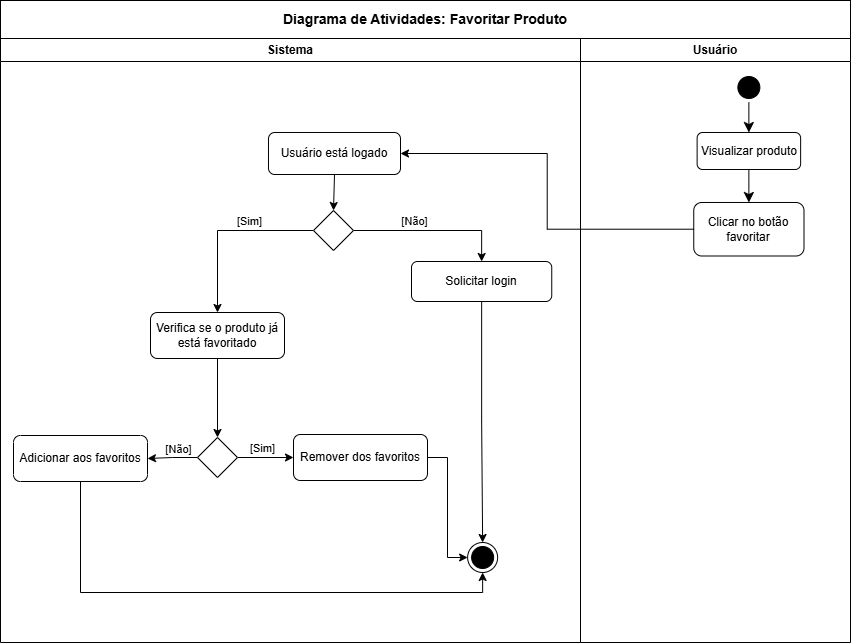

The diagram above was exported from draw.io. Its source (the exported page's mxGraphModel, read from the mxfile embedded in the PNG):
<mxGraphModel dx="1217" dy="669" grid="1" gridSize="10" guides="1" tooltips="1" connect="1" arrows="1" fold="1" page="1" pageScale="1" pageWidth="827" pageHeight="1169" math="0" shadow="0">
  <root>
    <mxCell id="0" />
    <mxCell id="1" parent="0" />
    <mxCell id="TP5OQj9QKrMm0EJDjJfw-1" parent="1" style="swimlane;whiteSpace=wrap" value="Sistema" vertex="1">
      <mxGeometry height="604" width="580" x="110" y="56" as="geometry" />
    </mxCell>
    <mxCell id="TP5OQj9QKrMm0EJDjJfw-8" parent="TP5OQj9QKrMm0EJDjJfw-1" style="ellipse;html=1;shape=endState;fillColor=strokeColor;" value="" vertex="1">
      <mxGeometry height="30" width="30" x="467.13" y="504" as="geometry" />
    </mxCell>
    <mxCell id="TP5OQj9QKrMm0EJDjJfw-52" parent="TP5OQj9QKrMm0EJDjJfw-1" style="rounded=1;whiteSpace=wrap;html=1;" value="Usuário está logado" vertex="1">
      <mxGeometry height="42" width="131.99" x="268" y="94" as="geometry" />
    </mxCell>
    <mxCell id="TP5OQj9QKrMm0EJDjJfw-67" edge="1" parent="TP5OQj9QKrMm0EJDjJfw-1" source="TP5OQj9QKrMm0EJDjJfw-47" style="edgeStyle=orthogonalEdgeStyle;rounded=0;orthogonalLoop=1;jettySize=auto;html=1;exitX=1;exitY=0.5;exitDx=0;exitDy=0;" target="TP5OQj9QKrMm0EJDjJfw-26">
      <mxGeometry relative="1" as="geometry" />
    </mxCell>
    <mxCell id="TP5OQj9QKrMm0EJDjJfw-98" edge="1" parent="TP5OQj9QKrMm0EJDjJfw-1" source="TP5OQj9QKrMm0EJDjJfw-47" style="edgeStyle=orthogonalEdgeStyle;rounded=0;orthogonalLoop=1;jettySize=auto;html=1;exitX=0;exitY=0.5;exitDx=0;exitDy=0;entryX=0.5;entryY=0;entryDx=0;entryDy=0;" target="TP5OQj9QKrMm0EJDjJfw-27">
      <mxGeometry relative="1" as="geometry" />
    </mxCell>
    <mxCell id="TP5OQj9QKrMm0EJDjJfw-47" parent="TP5OQj9QKrMm0EJDjJfw-1" style="rhombus;whiteSpace=wrap;html=1;" value="" vertex="1">
      <mxGeometry height="40" width="40" x="313" y="172" as="geometry" />
    </mxCell>
    <mxCell id="TP5OQj9QKrMm0EJDjJfw-55" edge="1" parent="TP5OQj9QKrMm0EJDjJfw-1" source="TP5OQj9QKrMm0EJDjJfw-52" style="edgeStyle=orthogonalEdgeStyle;rounded=0;orthogonalLoop=1;jettySize=auto;html=1;exitX=0.5;exitY=1;exitDx=0;exitDy=0;entryX=0.5;entryY=0;entryDx=0;entryDy=0;" target="TP5OQj9QKrMm0EJDjJfw-47">
      <mxGeometry relative="1" as="geometry" />
    </mxCell>
    <mxCell id="TP5OQj9QKrMm0EJDjJfw-48" parent="TP5OQj9QKrMm0EJDjJfw-1" style="text;html=1;align=center;verticalAlign=middle;resizable=0;points=[];autosize=1;strokeColor=none;fillColor=none;fontSize=11;" value="[Sim]" vertex="1">
      <mxGeometry height="30" width="50" x="224" y="168" as="geometry" />
    </mxCell>
    <mxCell id="TP5OQj9QKrMm0EJDjJfw-51" parent="TP5OQj9QKrMm0EJDjJfw-1" style="text;html=1;align=center;verticalAlign=middle;resizable=0;points=[];autosize=1;strokeColor=none;fillColor=none;fontSize=11;" value="[Não]" vertex="1">
      <mxGeometry height="30" width="50" x="389" y="168" as="geometry" />
    </mxCell>
    <mxCell id="TP5OQj9QKrMm0EJDjJfw-63" edge="1" parent="TP5OQj9QKrMm0EJDjJfw-1" source="TP5OQj9QKrMm0EJDjJfw-27" style="edgeStyle=orthogonalEdgeStyle;rounded=0;orthogonalLoop=1;jettySize=auto;html=1;exitX=0.5;exitY=1;exitDx=0;exitDy=0;entryX=0.5;entryY=0;entryDx=0;entryDy=0;endArrow=classic;endFill=1;" target="TP5OQj9QKrMm0EJDjJfw-62">
      <mxGeometry relative="1" as="geometry" />
    </mxCell>
    <mxCell id="TP5OQj9QKrMm0EJDjJfw-27" parent="TP5OQj9QKrMm0EJDjJfw-1" style="rounded=1;whiteSpace=wrap;html=1;" value="Verifica se o produto já está favoritado" vertex="1">
      <mxGeometry height="46" width="134" x="150" y="274" as="geometry" />
    </mxCell>
    <mxCell id="TP5OQj9QKrMm0EJDjJfw-65" edge="1" parent="TP5OQj9QKrMm0EJDjJfw-1" source="TP5OQj9QKrMm0EJDjJfw-62" style="edgeStyle=orthogonalEdgeStyle;rounded=0;orthogonalLoop=1;jettySize=auto;html=1;exitX=1;exitY=0.5;exitDx=0;exitDy=0;entryX=0;entryY=0.5;entryDx=0;entryDy=0;endArrow=classic;endFill=1;" target="TP5OQj9QKrMm0EJDjJfw-64">
      <mxGeometry relative="1" as="geometry" />
    </mxCell>
    <mxCell id="TP5OQj9QKrMm0EJDjJfw-92" edge="1" parent="TP5OQj9QKrMm0EJDjJfw-1" source="TP5OQj9QKrMm0EJDjJfw-62" style="edgeStyle=orthogonalEdgeStyle;rounded=0;orthogonalLoop=1;jettySize=auto;html=1;" target="TP5OQj9QKrMm0EJDjJfw-66">
      <mxGeometry relative="1" as="geometry" />
    </mxCell>
    <mxCell id="TP5OQj9QKrMm0EJDjJfw-62" parent="TP5OQj9QKrMm0EJDjJfw-1" style="rhombus;whiteSpace=wrap;html=1;" value="" vertex="1">
      <mxGeometry height="40" width="40" x="197" y="399" as="geometry" />
    </mxCell>
    <mxCell id="TP5OQj9QKrMm0EJDjJfw-95" edge="1" parent="TP5OQj9QKrMm0EJDjJfw-1" source="TP5OQj9QKrMm0EJDjJfw-64" style="edgeStyle=orthogonalEdgeStyle;rounded=0;orthogonalLoop=1;jettySize=auto;html=1;entryX=0;entryY=0.5;entryDx=0;entryDy=0;" target="TP5OQj9QKrMm0EJDjJfw-8">
      <mxGeometry relative="1" as="geometry" />
    </mxCell>
    <mxCell id="TP5OQj9QKrMm0EJDjJfw-64" parent="TP5OQj9QKrMm0EJDjJfw-1" style="rounded=1;whiteSpace=wrap;html=1;" value="Remover dos favoritos" vertex="1">
      <mxGeometry height="46" width="134" x="293" y="396" as="geometry" />
    </mxCell>
    <mxCell id="TP5OQj9QKrMm0EJDjJfw-94" edge="1" parent="TP5OQj9QKrMm0EJDjJfw-1" source="TP5OQj9QKrMm0EJDjJfw-66" style="edgeStyle=orthogonalEdgeStyle;rounded=0;orthogonalLoop=1;jettySize=auto;html=1;exitX=0.5;exitY=1;exitDx=0;exitDy=0;entryX=0.5;entryY=1;entryDx=0;entryDy=0;" target="TP5OQj9QKrMm0EJDjJfw-8">
      <mxGeometry relative="1" as="geometry" />
    </mxCell>
    <mxCell id="TP5OQj9QKrMm0EJDjJfw-66" parent="TP5OQj9QKrMm0EJDjJfw-1" style="rounded=1;whiteSpace=wrap;html=1;" value="Adicionar aos favoritos" vertex="1">
      <mxGeometry height="46" width="134" x="13" y="397" as="geometry" />
    </mxCell>
    <mxCell id="TP5OQj9QKrMm0EJDjJfw-96" edge="1" parent="TP5OQj9QKrMm0EJDjJfw-1" source="TP5OQj9QKrMm0EJDjJfw-26" style="edgeStyle=orthogonalEdgeStyle;rounded=0;orthogonalLoop=1;jettySize=auto;html=1;entryX=0.5;entryY=0;entryDx=0;entryDy=0;" target="TP5OQj9QKrMm0EJDjJfw-8">
      <mxGeometry relative="1" as="geometry">
        <mxPoint x="489.9999999999998" y="504" as="targetPoint" />
      </mxGeometry>
    </mxCell>
    <mxCell id="TP5OQj9QKrMm0EJDjJfw-26" parent="TP5OQj9QKrMm0EJDjJfw-1" style="rounded=1;whiteSpace=wrap;html=1;" value="Solicitar login" vertex="1">
      <mxGeometry height="40" width="140.25" x="411" y="223" as="geometry" />
    </mxCell>
    <mxCell id="CseZpHVsNyHz-r6cMazv-1" parent="TP5OQj9QKrMm0EJDjJfw-1" style="text;html=1;align=center;verticalAlign=middle;resizable=0;points=[];autosize=1;strokeColor=none;fillColor=none;fontSize=11;" value="[Sim]" vertex="1">
      <mxGeometry height="30" width="50" x="237" y="395" as="geometry" />
    </mxCell>
    <mxCell id="CseZpHVsNyHz-r6cMazv-2" parent="TP5OQj9QKrMm0EJDjJfw-1" style="text;html=1;align=center;verticalAlign=middle;resizable=0;points=[];autosize=1;strokeColor=none;fillColor=none;fontSize=11;" value="[Não]" vertex="1">
      <mxGeometry height="30" width="50" x="153" y="396" as="geometry" />
    </mxCell>
    <mxCell id="TP5OQj9QKrMm0EJDjJfw-20" parent="1" style="swimlane;whiteSpace=wrap" value="Usuário" vertex="1">
      <mxGeometry height="604" width="270" x="690" y="56" as="geometry" />
    </mxCell>
    <mxCell id="TP5OQj9QKrMm0EJDjJfw-21" parent="TP5OQj9QKrMm0EJDjJfw-20" style="ellipse;shape=startState;fillColor=#000000;strokeColor=#000000;" value="" vertex="1">
      <mxGeometry height="30" width="30" x="153.37" y="34" as="geometry" />
    </mxCell>
    <mxCell id="TP5OQj9QKrMm0EJDjJfw-22" edge="1" parent="TP5OQj9QKrMm0EJDjJfw-20" source="TP5OQj9QKrMm0EJDjJfw-21" style="edgeStyle=orthogonalEdgeStyle;elbow=horizontal;verticalAlign=bottom;endArrow=classic;endSize=8;strokeColor=#000000;endFill=1;rounded=0;exitX=0.5;exitY=1;exitDx=0;exitDy=0;entryX=0.5;entryY=0;entryDx=0;entryDy=0;" target="TP5OQj9QKrMm0EJDjJfw-23" value="">
      <mxGeometry x="40" y="20" as="geometry">
        <mxPoint x="176.24" y="84" as="sourcePoint" />
        <mxPoint x="176.74" y="106" as="targetPoint" />
      </mxGeometry>
    </mxCell>
    <mxCell id="TP5OQj9QKrMm0EJDjJfw-23" parent="TP5OQj9QKrMm0EJDjJfw-20" style="rounded=1;whiteSpace=wrap;html=1;" value="Visualizar produto" vertex="1">
      <mxGeometry height="37" width="103.5" x="116.62" y="94" as="geometry" />
    </mxCell>
    <mxCell id="TP5OQj9QKrMm0EJDjJfw-24" parent="TP5OQj9QKrMm0EJDjJfw-20" style="rounded=1;whiteSpace=wrap;html=1;" value="Clicar no botão favoritar" vertex="1">
      <mxGeometry height="53.5" width="110.25" x="113.25" y="164" as="geometry" />
    </mxCell>
    <mxCell id="TP5OQj9QKrMm0EJDjJfw-25" edge="1" parent="TP5OQj9QKrMm0EJDjJfw-20" source="TP5OQj9QKrMm0EJDjJfw-23" style="edgeStyle=orthogonalEdgeStyle;elbow=horizontal;verticalAlign=bottom;endArrow=classic;endSize=8;strokeColor=#000000;endFill=1;rounded=0;exitX=0.5;exitY=1;exitDx=0;exitDy=0;entryX=0.5;entryY=0;entryDx=0;entryDy=0;" target="TP5OQj9QKrMm0EJDjJfw-24" value="">
      <mxGeometry x="-360" y="-108" as="geometry">
        <mxPoint x="185.24" y="94" as="sourcePoint" />
        <mxPoint x="185.74" y="116" as="targetPoint" />
      </mxGeometry>
    </mxCell>
    <mxCell id="TP5OQj9QKrMm0EJDjJfw-53" edge="1" parent="1" source="TP5OQj9QKrMm0EJDjJfw-24" style="edgeStyle=orthogonalEdgeStyle;rounded=0;orthogonalLoop=1;jettySize=auto;html=1;entryX=1;entryY=0.5;entryDx=0;entryDy=0;endArrow=classic;endFill=1;" target="TP5OQj9QKrMm0EJDjJfw-52">
      <mxGeometry relative="1" as="geometry" />
    </mxCell>
    <mxCell id="5AOtwOQIOUgpXewtMUTt-1" parent="1" style="rounded=0;whiteSpace=wrap;html=1;" value="&lt;b&gt;&lt;font style=&quot;font-size: 14px;&quot;&gt;Diagrama de Atividades: Favoritar Produto&lt;/font&gt;&lt;/b&gt;" vertex="1">
      <mxGeometry height="38" width="850" x="110" y="18" as="geometry" />
    </mxCell>
  </root>
</mxGraphModel>